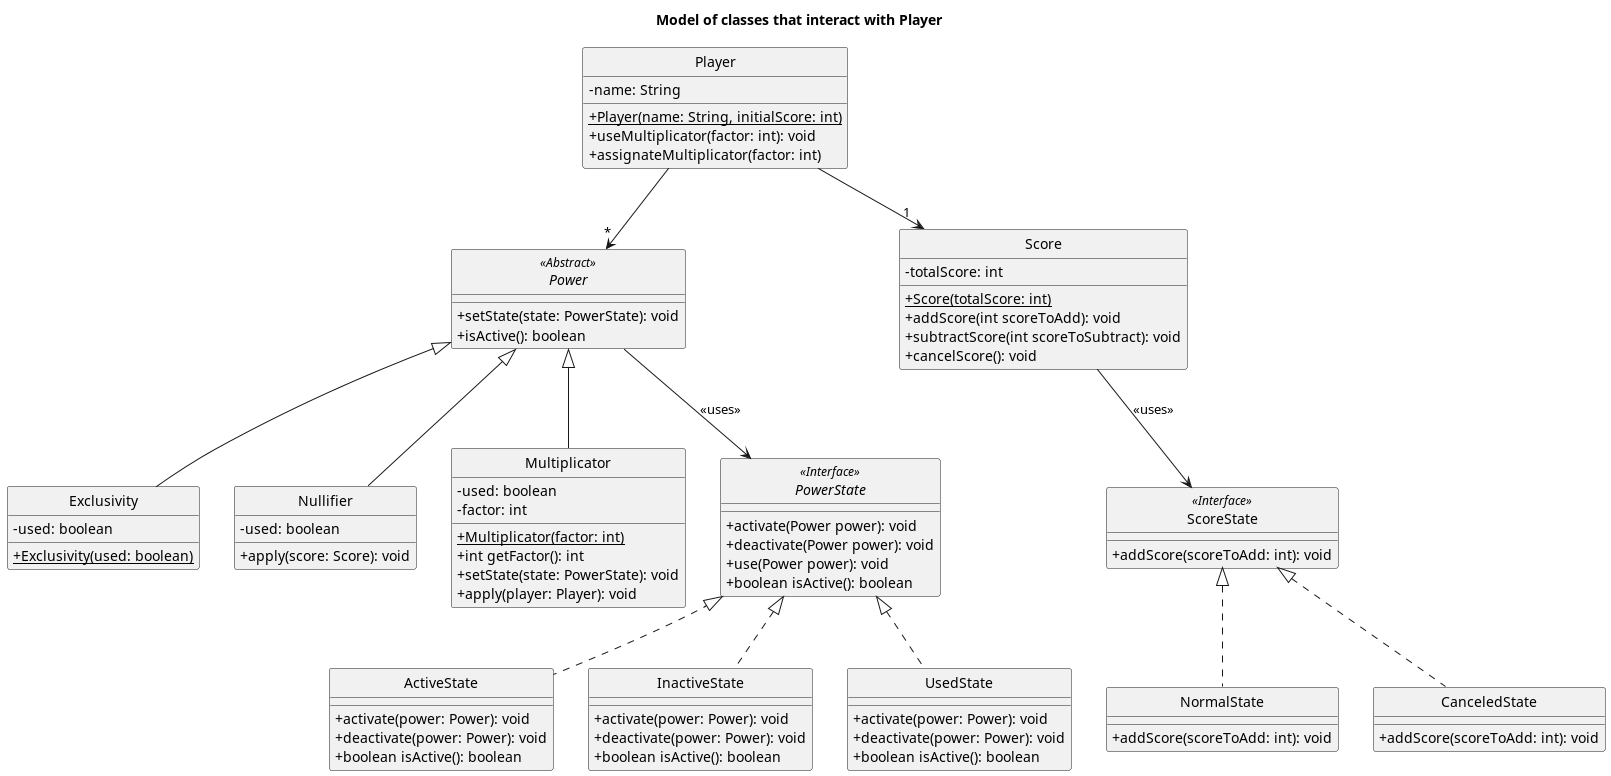

The diagram above was rendered by PlantUML. Its source (embedded in the PNG):
@startuml

title: Model of classes that interact with Player

skinparam monochrome true
hide circle
skinparam classAttributeIconSize 0

class Player{
-name: String
+{static}Player(name: String, initialScore: int)
+useMultiplicator(factor: int): void
+assignateMultiplicator(factor: int)
}

abstract class Power{
+setState(state: PowerState): void
+isActive(): boolean
}

class Exclusivity{
-used: boolean
+{static}Exclusivity(used: boolean)

}

class Nullifier{
-used: boolean
+apply(score: Score): void
}

class Multiplicator{
-used: boolean
- factor: int
+{static}Multiplicator(factor: int)
+int getFactor(): int
+setState(state: PowerState): void
+apply(player: Player): void
}

interface PowerState {
  + activate(Power power): void
   + deactivate(Power power): void
   + use(Power power): void
   +boolean isActive(): boolean
}


class ActiveState {

    + activate(power: Power): void
    + deactivate(power: Power): void
    +boolean isActive(): boolean
}

class InactiveState {

    + activate(power: Power): void
    + deactivate(power: Power): void
    +boolean isActive(): boolean
}

class UsedState {

    + activate(power: Power): void
    + deactivate(power: Power): void
    +boolean isActive(): boolean
}

class Score{
-totalScore: int
+{static}Score(totalScore: int)
+addScore(int scoreToAdd): void
+subtractScore(int scoreToSubtract): void
+cancelScore(): void
}

class ScoreState{
+addScore(scoreToAdd: int): void
}

class NormalState{
+addScore(scoreToAdd: int): void
}

class CanceledState{
+addScore(scoreToAdd: int): void
}

Power --> PowerState : "<<uses>>"
PowerState <|.. ActiveState
PowerState <|.. InactiveState
PowerState <|.. UsedState

PowerState <<Interface>>

Player -->"*" Power

Power <|-- Exclusivity
Power <|-- Nullifier
Power <|-- Multiplicator

Player -->"1" Score

Score --> ScoreState : "<<uses>>"
ScoreState <|.. NormalState
ScoreState <|.. CanceledState

ScoreState <<Interface>>

Power <<Abstract>>
@enduml